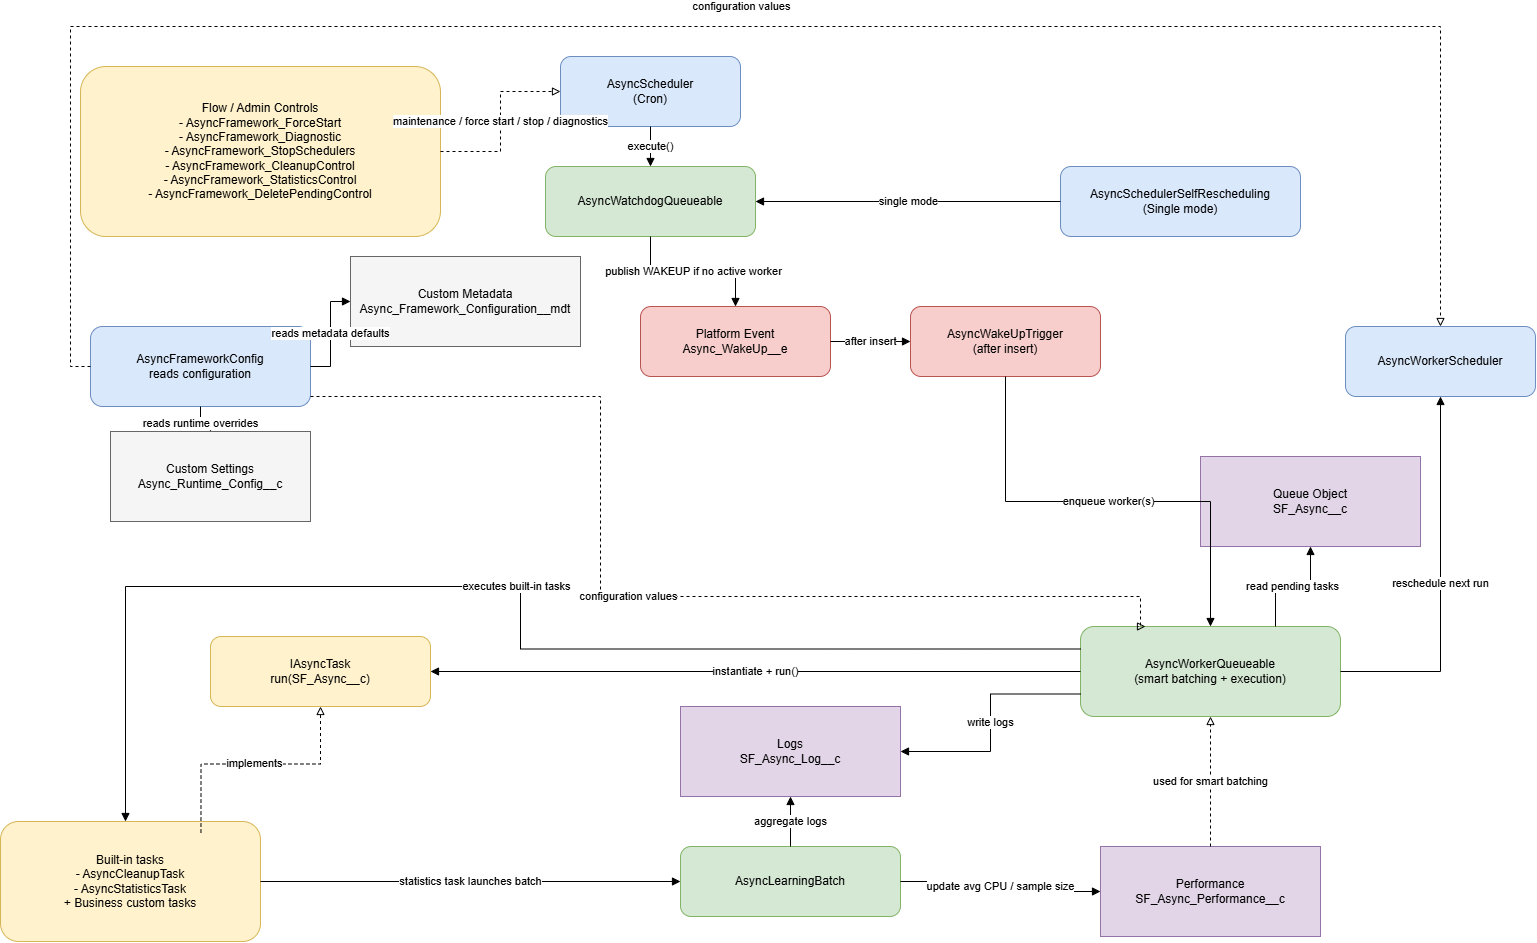

The diagram above was exported from draw.io. Its source (the exported page's mxGraphModel, read from the mxfile embedded in the PNG):
<mxGraphModel dx="1768" dy="971" grid="1" gridSize="10" guides="1" tooltips="1" connect="1" arrows="1" fold="1" page="1" pageScale="1" pageWidth="1600" pageHeight="1000" math="0" shadow="0">
  <root>
    <mxCell id="0" />
    <mxCell id="1" parent="0" />
    <mxCell id="2" parent="1" style="rounded=1;whiteSpace=wrap;html=1;fillColor=#fff2cc;strokeColor=#d6b656;" value="Flow / Admin Controls&#10;- AsyncFramework_ForceStart&#10;- AsyncFramework_Diagnostic&#10;- AsyncFramework_StopSchedulers&#10;- AsyncFramework_CleanupControl&#10;- AsyncFramework_StatisticsControl&#10;- AsyncFramework_DeletePendingControl" vertex="1">
      <mxGeometry height="170" width="360" x="120" y="90" as="geometry" />
    </mxCell>
    <mxCell id="3" parent="1" style="rounded=1;whiteSpace=wrap;html=1;fillColor=#dae8fc;strokeColor=#6c8ebf;" value="AsyncScheduler&#10;(Cron)" vertex="1">
      <mxGeometry height="70" width="180" x="600" y="80" as="geometry" />
    </mxCell>
    <mxCell id="4" parent="1" style="rounded=1;whiteSpace=wrap;html=1;fillColor=#dae8fc;strokeColor=#6c8ebf;" value="AsyncSchedulerSelfRescheduling&#10;(Single mode)" vertex="1">
      <mxGeometry height="70" width="240" x="1100" y="190" as="geometry" />
    </mxCell>
    <mxCell id="5" parent="1" style="rounded=1;whiteSpace=wrap;html=1;fillColor=#d5e8d4;strokeColor=#82b366;" value="AsyncWatchdogQueueable" vertex="1">
      <mxGeometry height="70" width="210" x="585" y="190" as="geometry" />
    </mxCell>
    <mxCell id="6" parent="1" style="rounded=1;whiteSpace=wrap;html=1;fillColor=#f8cecc;strokeColor=#b85450;" value="Platform Event&#10;Async_WakeUp__e" vertex="1">
      <mxGeometry height="70" width="190" x="680" y="330" as="geometry" />
    </mxCell>
    <mxCell id="7" parent="1" style="rounded=1;whiteSpace=wrap;html=1;fillColor=#f8cecc;strokeColor=#b85450;" value="AsyncWakeUpTrigger&#10;(after insert)" vertex="1">
      <mxGeometry height="70" width="190" x="950" y="330" as="geometry" />
    </mxCell>
    <mxCell id="8" parent="1" style="rounded=1;whiteSpace=wrap;html=1;fillColor=#d5e8d4;strokeColor=#82b366;" value="AsyncWorkerQueueable&#10;(smart batching + execution)" vertex="1">
      <mxGeometry height="90" width="260" x="1120" y="650" as="geometry" />
    </mxCell>
    <mxCell id="9" parent="1" style="shape=database;whiteSpace=wrap;html=1;fillColor=#e1d5e7;strokeColor=#9673a6;" value="Queue Object&#10;SF_Async__c" vertex="1">
      <mxGeometry height="90" width="220" x="1240" y="480" as="geometry" />
    </mxCell>
    <mxCell id="10" parent="1" style="shape=database;whiteSpace=wrap;html=1;fillColor=#e1d5e7;strokeColor=#9673a6;" value="Logs&#10;SF_Async_Log__c" vertex="1">
      <mxGeometry height="90" width="220" x="720" y="730" as="geometry" />
    </mxCell>
    <mxCell id="11" parent="1" style="rounded=1;whiteSpace=wrap;html=1;fillColor=#fff2cc;strokeColor=#d6b656;" value="IAsyncTask&#10;run(SF_Async__c)" vertex="1">
      <mxGeometry height="70" width="220" x="250" y="660" as="geometry" />
    </mxCell>
    <mxCell id="12" parent="1" style="rounded=1;whiteSpace=wrap;html=1;fillColor=#fff2cc;strokeColor=#d6b656;" value="Built-in tasks&#10;- AsyncCleanupTask&#10;- AsyncStatisticsTask&#10;+ Business custom tasks" vertex="1">
      <mxGeometry height="120" width="260" x="40" y="845" as="geometry" />
    </mxCell>
    <mxCell id="13" parent="1" style="rounded=1;whiteSpace=wrap;html=1;fillColor=#d5e8d4;strokeColor=#82b366;" value="AsyncLearningBatch" vertex="1">
      <mxGeometry height="70" width="220" x="720" y="870" as="geometry" />
    </mxCell>
    <mxCell id="14" parent="1" style="shape=database;whiteSpace=wrap;html=1;fillColor=#e1d5e7;strokeColor=#9673a6;" value="Performance&#10;SF_Async_Performance__c" vertex="1">
      <mxGeometry height="90" width="220" x="1140" y="870" as="geometry" />
    </mxCell>
    <mxCell id="15" parent="1" style="rounded=1;whiteSpace=wrap;html=1;fillColor=#dae8fc;strokeColor=#6c8ebf;" value="AsyncFrameworkConfig&#10;reads configuration" vertex="1">
      <mxGeometry height="80" width="220" x="130" y="350" as="geometry" />
    </mxCell>
    <mxCell id="16" parent="1" style="shape=database;whiteSpace=wrap;html=1;fillColor=#f5f5f5;strokeColor=#666666;" value="Custom Metadata&#10;Async_Framework_Configuration__mdt" vertex="1">
      <mxGeometry height="90" width="230" x="390" y="280" as="geometry" />
    </mxCell>
    <mxCell id="17" parent="1" style="shape=database;whiteSpace=wrap;html=1;fillColor=#f5f5f5;strokeColor=#666666;" value="Custom Settings&#10;Async_Runtime_Config__c" vertex="1">
      <mxGeometry height="90" width="200" x="150" y="455" as="geometry" />
    </mxCell>
    <mxCell id="18" parent="1" style="rounded=1;whiteSpace=wrap;html=1;fillColor=#dae8fc;strokeColor=#6c8ebf;" value="AsyncWorkerScheduler" vertex="1">
      <mxGeometry height="70" width="190" x="1385" y="350" as="geometry" />
    </mxCell>
    <mxCell id="101" edge="1" parent="1" source="3" style="edgeStyle=orthogonalEdgeStyle;rounded=0;orthogonalLoop=1;jettySize=auto;html=1;endArrow=block;endFill=1;" target="5" value="execute()">
      <mxGeometry relative="1" as="geometry" />
    </mxCell>
    <mxCell id="102" edge="1" parent="1" source="4" style="edgeStyle=orthogonalEdgeStyle;rounded=0;orthogonalLoop=1;jettySize=auto;html=1;endArrow=block;endFill=1;" target="5" value="single mode">
      <mxGeometry relative="1" as="geometry" />
    </mxCell>
    <mxCell id="103" edge="1" parent="1" source="5" style="edgeStyle=orthogonalEdgeStyle;rounded=0;orthogonalLoop=1;jettySize=auto;html=1;endArrow=block;endFill=1;" target="6" value="publish WAKEUP if no active worker">
      <mxGeometry relative="1" as="geometry" />
    </mxCell>
    <mxCell id="104" edge="1" parent="1" source="6" style="edgeStyle=orthogonalEdgeStyle;rounded=0;orthogonalLoop=1;jettySize=auto;html=1;endArrow=block;endFill=1;" target="7" value="after insert">
      <mxGeometry relative="1" as="geometry" />
    </mxCell>
    <mxCell id="105" edge="1" parent="1" source="7" style="edgeStyle=orthogonalEdgeStyle;rounded=0;orthogonalLoop=1;jettySize=auto;html=1;endArrow=block;endFill=1;" target="8" value="enqueue worker(s)">
      <mxGeometry relative="1" as="geometry" />
    </mxCell>
    <mxCell id="106" edge="1" parent="1" source="8" style="edgeStyle=orthogonalEdgeStyle;rounded=0;orthogonalLoop=1;jettySize=auto;html=1;endArrow=block;endFill=1;exitX=0.75;exitY=0;exitDx=0;exitDy=0;" target="9" value="read pending tasks">
      <mxGeometry relative="1" as="geometry" />
    </mxCell>
    <mxCell id="107" edge="1" parent="1" source="8" style="edgeStyle=orthogonalEdgeStyle;rounded=0;orthogonalLoop=1;jettySize=auto;html=1;endArrow=block;endFill=1;exitX=0;exitY=0.75;exitDx=0;exitDy=0;" target="10" value="write logs">
      <mxGeometry relative="1" as="geometry" />
    </mxCell>
    <mxCell id="108" edge="1" parent="1" source="8" style="edgeStyle=orthogonalEdgeStyle;rounded=0;orthogonalLoop=1;jettySize=auto;html=1;endArrow=block;endFill=1;" target="11" value="instantiate + run()">
      <mxGeometry relative="1" as="geometry" />
    </mxCell>
    <mxCell id="109" edge="1" parent="1" source="12" style="edgeStyle=orthogonalEdgeStyle;rounded=0;orthogonalLoop=1;jettySize=auto;html=1;dashed=1;endArrow=block;endFill=0;exitX=0.771;exitY=0.092;exitDx=0;exitDy=0;exitPerimeter=0;" target="11" value="implements">
      <mxGeometry relative="1" as="geometry" />
    </mxCell>
    <mxCell id="110" edge="1" parent="1" source="8" style="edgeStyle=orthogonalEdgeStyle;rounded=0;orthogonalLoop=1;jettySize=auto;html=1;endArrow=block;endFill=1;exitX=0;exitY=0.25;exitDx=0;exitDy=0;" target="12" value="executes built-in tasks">
      <mxGeometry relative="1" as="geometry">
        <Array as="points">
          <mxPoint x="560" y="673" />
          <mxPoint x="560" y="610" />
          <mxPoint x="165" y="610" />
        </Array>
      </mxGeometry>
    </mxCell>
    <mxCell id="111" edge="1" parent="1" source="12" style="edgeStyle=orthogonalEdgeStyle;rounded=0;orthogonalLoop=1;jettySize=auto;html=1;endArrow=block;endFill=1;" target="13" value="statistics task launches batch">
      <mxGeometry relative="1" as="geometry" />
    </mxCell>
    <mxCell id="112" edge="1" parent="1" source="13" style="edgeStyle=orthogonalEdgeStyle;rounded=0;orthogonalLoop=1;jettySize=auto;html=1;endArrow=block;endFill=1;" target="10" value="aggregate logs">
      <mxGeometry relative="1" as="geometry" />
    </mxCell>
    <mxCell id="113" edge="1" parent="1" source="13" style="edgeStyle=orthogonalEdgeStyle;rounded=0;orthogonalLoop=1;jettySize=auto;html=1;endArrow=block;endFill=1;" target="14" value="update avg CPU / sample size">
      <mxGeometry relative="1" as="geometry" />
    </mxCell>
    <mxCell id="114" edge="1" parent="1" source="14" style="edgeStyle=orthogonalEdgeStyle;rounded=0;orthogonalLoop=1;jettySize=auto;html=1;dashed=1;endArrow=block;endFill=0;exitX=0.5;exitY=0;exitDx=0;exitDy=0;" target="8" value="used for smart batching">
      <mxGeometry relative="1" as="geometry" />
    </mxCell>
    <mxCell id="115" edge="1" parent="1" source="15" style="edgeStyle=orthogonalEdgeStyle;rounded=0;orthogonalLoop=1;jettySize=auto;html=1;endArrow=block;endFill=1;" target="16" value="reads metadata defaults">
      <mxGeometry relative="1" as="geometry" />
    </mxCell>
    <mxCell id="116" edge="1" parent="1" source="15" style="edgeStyle=orthogonalEdgeStyle;rounded=0;orthogonalLoop=1;jettySize=auto;html=1;endArrow=block;endFill=1;" target="17" value="reads runtime overrides">
      <mxGeometry relative="1" as="geometry" />
    </mxCell>
    <mxCell id="117" edge="1" parent="1" source="15" style="edgeStyle=orthogonalEdgeStyle;rounded=0;orthogonalLoop=1;jettySize=auto;html=1;dashed=1;endArrow=block;endFill=0;entryX=0.25;entryY=0;entryDx=0;entryDy=0;" target="8" value="configuration values">
      <mxGeometry relative="1" x="-0.0247" as="geometry">
        <mxPoint x="-1" as="offset" />
        <Array as="points">
          <mxPoint x="640" y="420" />
          <mxPoint x="640" y="620" />
          <mxPoint x="1180" y="620" />
          <mxPoint x="1180" y="650" />
        </Array>
      </mxGeometry>
    </mxCell>
    <mxCell id="118" edge="1" parent="1" source="15" style="edgeStyle=orthogonalEdgeStyle;rounded=0;orthogonalLoop=1;jettySize=auto;html=1;dashed=1;endArrow=block;endFill=0;exitX=0;exitY=0.5;exitDx=0;exitDy=0;entryX=0.5;entryY=0;entryDx=0;entryDy=0;" target="18" value="configuration values">
      <mxGeometry relative="1" x="0.0147" y="20" as="geometry">
        <mxPoint x="1" as="offset" />
        <Array as="points">
          <mxPoint x="110" y="390" />
          <mxPoint x="110" y="50" />
          <mxPoint x="1480" y="50" />
        </Array>
      </mxGeometry>
    </mxCell>
    <mxCell id="119" edge="1" parent="1" source="8" style="edgeStyle=orthogonalEdgeStyle;rounded=0;orthogonalLoop=1;jettySize=auto;html=1;endArrow=block;endFill=1;" target="18" value="reschedule next run">
      <mxGeometry relative="1" as="geometry" />
    </mxCell>
    <mxCell id="120" edge="1" parent="1" source="2" style="edgeStyle=orthogonalEdgeStyle;rounded=0;orthogonalLoop=1;jettySize=auto;html=1;dashed=1;endArrow=block;endFill=0;" target="3" value="maintenance / force start / stop / diagnostics">
      <mxGeometry relative="1" as="geometry" />
    </mxCell>
  </root>
</mxGraphModel>